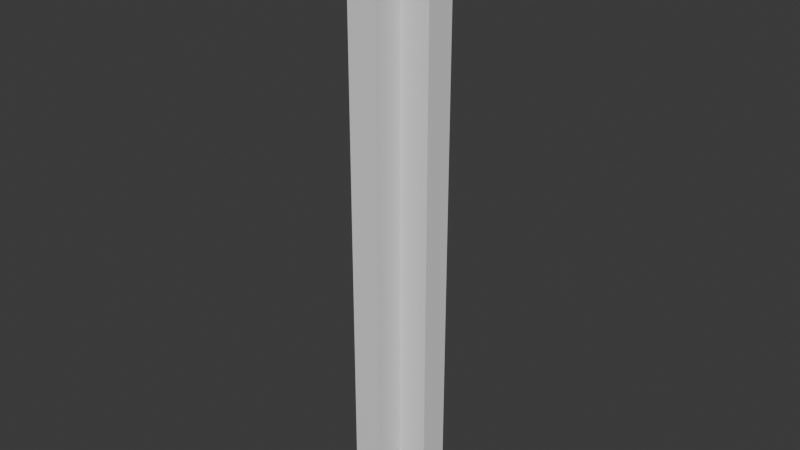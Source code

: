 # Source: SM_Corner.blend  (saved by Blender 4.5.90; exported with 4.5.12 LTS)
import bpy
from mathutils import Matrix  # noqa: F401  (used for matrix-valued properties, if any)

bpy.ops.wm.read_factory_settings(use_empty=True)
scene = bpy.context.scene
scene.name = 'Scene'

# ---- collections
col_collection = bpy.data.collections.new('Collection'); scene.collection.children.link(col_collection)

# ---- materials (node trees are filled in below, after node groups)
mat_material = bpy.data.materials.new('Material')
mat_material.alpha_threshold = 0.0
mat_material.roughness = 0.5
mat_material.line_color = (0.0, 0.0, 0.0, 1.0)

# ---- material node trees
mat_material.use_nodes = True; mat_material.node_tree.nodes.clear()
_N = mat_material.node_tree.nodes; _L = mat_material.node_tree.links
n0 = _N.new('ShaderNodeOutputMaterial'); n0.name = 'Material Output'; n0.location = (200, 100)
n1 = _N.new('ShaderNodeBsdfPrincipled'); n1.name = 'Principled BSDF'; n1.location = (-200, 100)
n1.inputs[3].default_value = 1.45
_L.new(n1.outputs[0], n0.inputs[0])
n0.is_active_output = True

# ---- world
world_world = bpy.data.worlds.new('World'); scene.world = world_world
world_world.use_nodes = True; world_world.node_tree.nodes.clear()
_N = world_world.node_tree.nodes; _L = world_world.node_tree.links
n0 = _N.new('ShaderNodeOutputWorld'); n0.name = 'World Output'; n0.location = (200, 100)
n1 = _N.new('ShaderNodeBackground'); n1.name = 'Background'; n1.location = (-200, 100)
n1.inputs[0].default_value = (0.05088, 0.05088, 0.05088, 1.0)
_L.new(n1.outputs[0], n0.inputs[0])
n0.is_active_output = True
world_world.color = (0.05088, 0.05088, 0.05088)
world_world.sun_shadow_jitter_overblur = 0.0

# ---- meshes
me_cube = bpy.data.meshes.new('Cube')
me_cube.from_pydata([(-0.1, -4.371e-09, 2.0), (-0.1, -4.371e-09, -2.0), (0.1, 4.371e-09, 2.0), (0.1, 4.371e-09, -2.0), (-0.1, -0.3, 2.0), (-0.1, -0.3, -2.0), (0.1, -0.3, 2.0), (0.1, -0.3, -2.0)], [], [(0, 4, 6, 2), (3, 2, 6, 7), (7, 6, 4, 5), (5, 1, 3, 7), (1, 0, 2, 3), (5, 4, 0, 1)])
_uv = me_cube.uv_layers.new(name='UVMap')
_uv.uv.foreach_set('vector', [0.625, 0.5, 0.875, 0.5, 0.875, 0.75, 0.625, 0.75, 0.375, 0.75, 0.625, 0.75, 0.625, 1.0, 0.375, 1.0, 0.375, 0.0, 0.625, 0.0, 0.625, 0.25, 0.375, 0.25, 0.125, 0.5, 0.375, 0.5, 0.375, 0.75, 0.125, 0.75, 0.375, 0.5, 0.625, 0.5, 0.625, 0.75, 0.375, 0.75, 0.375, 0.25, 0.625, 0.25, 0.625, 0.5, 0.375, 0.5])
me_cube.materials.append(mat_material)
me_cube.use_mirror_vertex_groups = False
me_cube.update()
me_cube_001 = bpy.data.meshes.new('Cube.001')
me_cube_001.from_pydata([(0.0, -0.1, -2.0), (0.0, -0.1, 2.0), (0.0, 0.1, -2.0), (0.0, 0.1, 2.0), (0.3, -0.1, -2.0), (0.3, -0.1, 2.0), (0.3, 0.1, -2.0), (0.3, 0.1, 2.0)], [], [(0, 1, 3, 2), (2, 3, 7, 6), (6, 7, 5, 4), (4, 5, 1, 0), (2, 6, 4, 0), (7, 3, 1, 5)])
_uv = me_cube_001.uv_layers.new(name='UVMap')
_uv.uv.foreach_set('vector', [0.375, 0.0, 0.625, 0.0, 0.625, 0.25, 0.375, 0.25, 0.375, 0.25, 0.625, 0.25, 0.625, 0.5, 0.375, 0.5, 0.375, 0.5, 0.625, 0.5, 0.625, 0.75, 0.375, 0.75, 0.375, 0.75, 0.625, 0.75, 0.625, 1.0, 0.375, 1.0, 0.125, 0.5, 0.375, 0.5, 0.375, 0.75, 0.125, 0.75, 0.625, 0.5, 0.875, 0.5, 0.875, 0.75, 0.625, 0.75])
me_cube_001.update()

# ---- objects
ob_corner1 = bpy.data.objects.new('Corner1', me_cube)
ob_corner2 = bpy.data.objects.new('Corner2', me_cube_001)

# ---- transforms, parenting, visibility, modifiers, constraints
ob_corner1.location = (0.0, 0.0, 0.0)
ob_corner1.lock_rotations_4d = False
ob_corner1.empty_display_type = 'ARROWS'
ob_corner1.lineart.crease_threshold = 0.0
ob_corner2.location = (0.0, 0.0, 0.0)

# ---- collection membership
col_collection.objects.link(ob_corner1)
col_collection.objects.link(ob_corner2)

# ---- scene / render settings (as saved in the file)
scene.frame_start = 1; scene.frame_end = 250; scene.frame_set(1)
scene.render.engine = 'BLENDER_EEVEE_NEXT'
bpy.context.view_layer.update()

# ---- added for rendering (the .blend has no active camera and no usable light): camera, sun
cam_auto = bpy.data.cameras.new('AutoCamera')
cam_auto.lens = 50.0
cam_auto.sensor_width = 36.0
cam_auto.clip_end = 1000.0
ob_auto_camera = bpy.data.objects.new('AutoCamera', cam_auto)
scene.collection.objects.link(ob_auto_camera)
ob_auto_camera.location = (3.83772, -4.58527, 2.99018)
ob_auto_camera.rotation_euler = (1.09748, -7.21219e-08, 0.694738)
scene.camera = ob_auto_camera
light_auto_sun = bpy.data.lights.new('AutoSun', 'SUN')
light_auto_sun.energy = 3.0
light_auto_sun.angle = 0.0523599
ob_auto_sun = bpy.data.objects.new('AutoSun', light_auto_sun)
scene.collection.objects.link(ob_auto_sun)
ob_auto_sun.rotation_euler = (0.872665, 0.174533, 0.523599)
bpy.context.view_layer.update()
